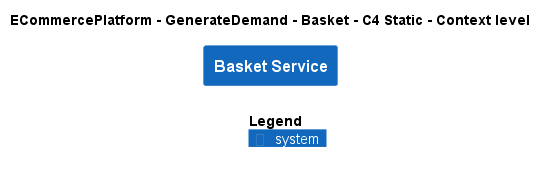

The diagram above was rendered by PlantUML. Its source (embedded in the PNG):
@startuml
!include ..\..\..\.c4s\C4_Context.puml

AddElementTag("c4interflow:lifecycle:new", $bgColor=green, $fontColor=#ffffff, $borderColor=green, $shadowing="False")
AddElementTag("c4interflow:lifecycle:changed", $bgColor=orange, $fontColor=#ffffff, $borderColor=orange, $shadowing="False")
AddElementTag("c4interflow:lifecycle:removed", $bgColor=red, $fontColor=#ffffff, $borderColor=red, $shadowing="False")

AddRelTag("c4interflow:lifecycle:new", $textColor=green, $lineColor=green)
AddRelTag("c4interflow:lifecycle:changed", $textColor=orange, $lineColor=orange)
AddRelTag("c4interflow:lifecycle:removed", $textColor=red, $lineColor=red)

SHOW_PERSON_PORTRAIT()
LAYOUT_TOP_DOWN()

skinparam linetype polyline

title ECommercePlatform - GenerateDemand - Basket - C4 Static - Context level

System(ECommercePlatform.GenerateDemand.Basket.SoftwareSystems.BasketService, "Basket Service", "")



SHOW_LEGEND()
@enduml